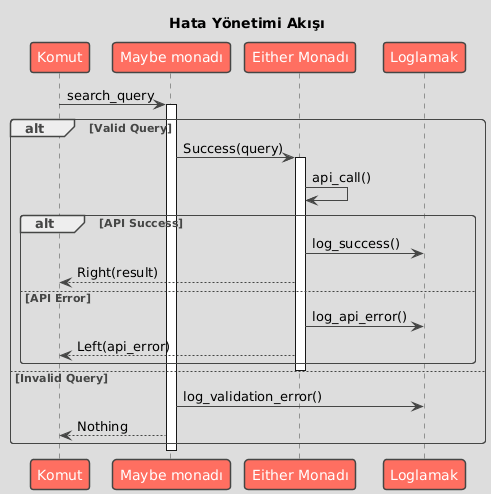

The diagram above was rendered by PlantUML. Its source (embedded in the PNG):
@startuml

skinparam BackgroundColor DDDDDD
skinparam shadowing false
skinparam RoundCorner 7
skinparam ArrowColor 454645
skinparam FontColor 454645
skinparam SequenceLifeLineBorderColor 454645
skinparam SequenceGroupHeaderFontColor 454645
skinparam SequenceGroupFontColor 454645
skinparam SequenceGroupBorderColor 454645
skinparam SequenceGroupBorderThickness 1

skinparam sequenceDivider {
    BorderColor 454645
    BorderThickness 1
    FontColor 454645
}

skinparam participant {
    BackgroundColor FF6F61
    BorderColor 454645
    FontColor White
    BorderThickness 1.5
}

skinparam database {
    BackgroundColor 98DDDE
    BorderColor 454645
    FontColor 454645
}

skinparam entity {
    BackgroundColor FFDA29
    BorderColor 454645
    FontColor 454645
}

skinparam note {
    BackgroundColor LightGreen
    BorderColor 454645
    FontColor 454645
    BorderThickness 1
}

skinparam actor {
    BackgroundColor 454645
    BorderColor 454645
    FontColor 454645
}

skinparam boundary {
    BackgroundColor FFDA29
    BorderColor 454645
    FontColor 454645
}

skinparam control {
    BackgroundColor FFDA29
    BorderColor 454645
    FontColor 454645
}

skinparam collections {
    BackgroundColor FF6F61
    BorderColor 454645
    FontColor 454645
    BorderThickness 1.5
}

skinparam queue {
    BackgroundColor FF6F61
    BorderColor 454645
    FontColor FFF
    BorderThickness 1.5
}

title Hata Yönetimi Akışı
participant "Komut" as C
participant "Maybe monadı" as M
participant "Either Monadı" as E
participant "Loglamak" as L

C -> M: search_query
activate M

alt Valid Query
  M -> E: Success(query)
  activate E
  E -> E: api_call()

  alt API Success
    E -> L: log_success()
    E --> C: Right(result)
  else API Error
    E -> L: log_api_error()
    E --> C: Left(api_error)
  end
  deactivate E

else Invalid Query
  M -> L: log_validation_error()
  M --> C: Nothing
end

deactivate M

@enduml